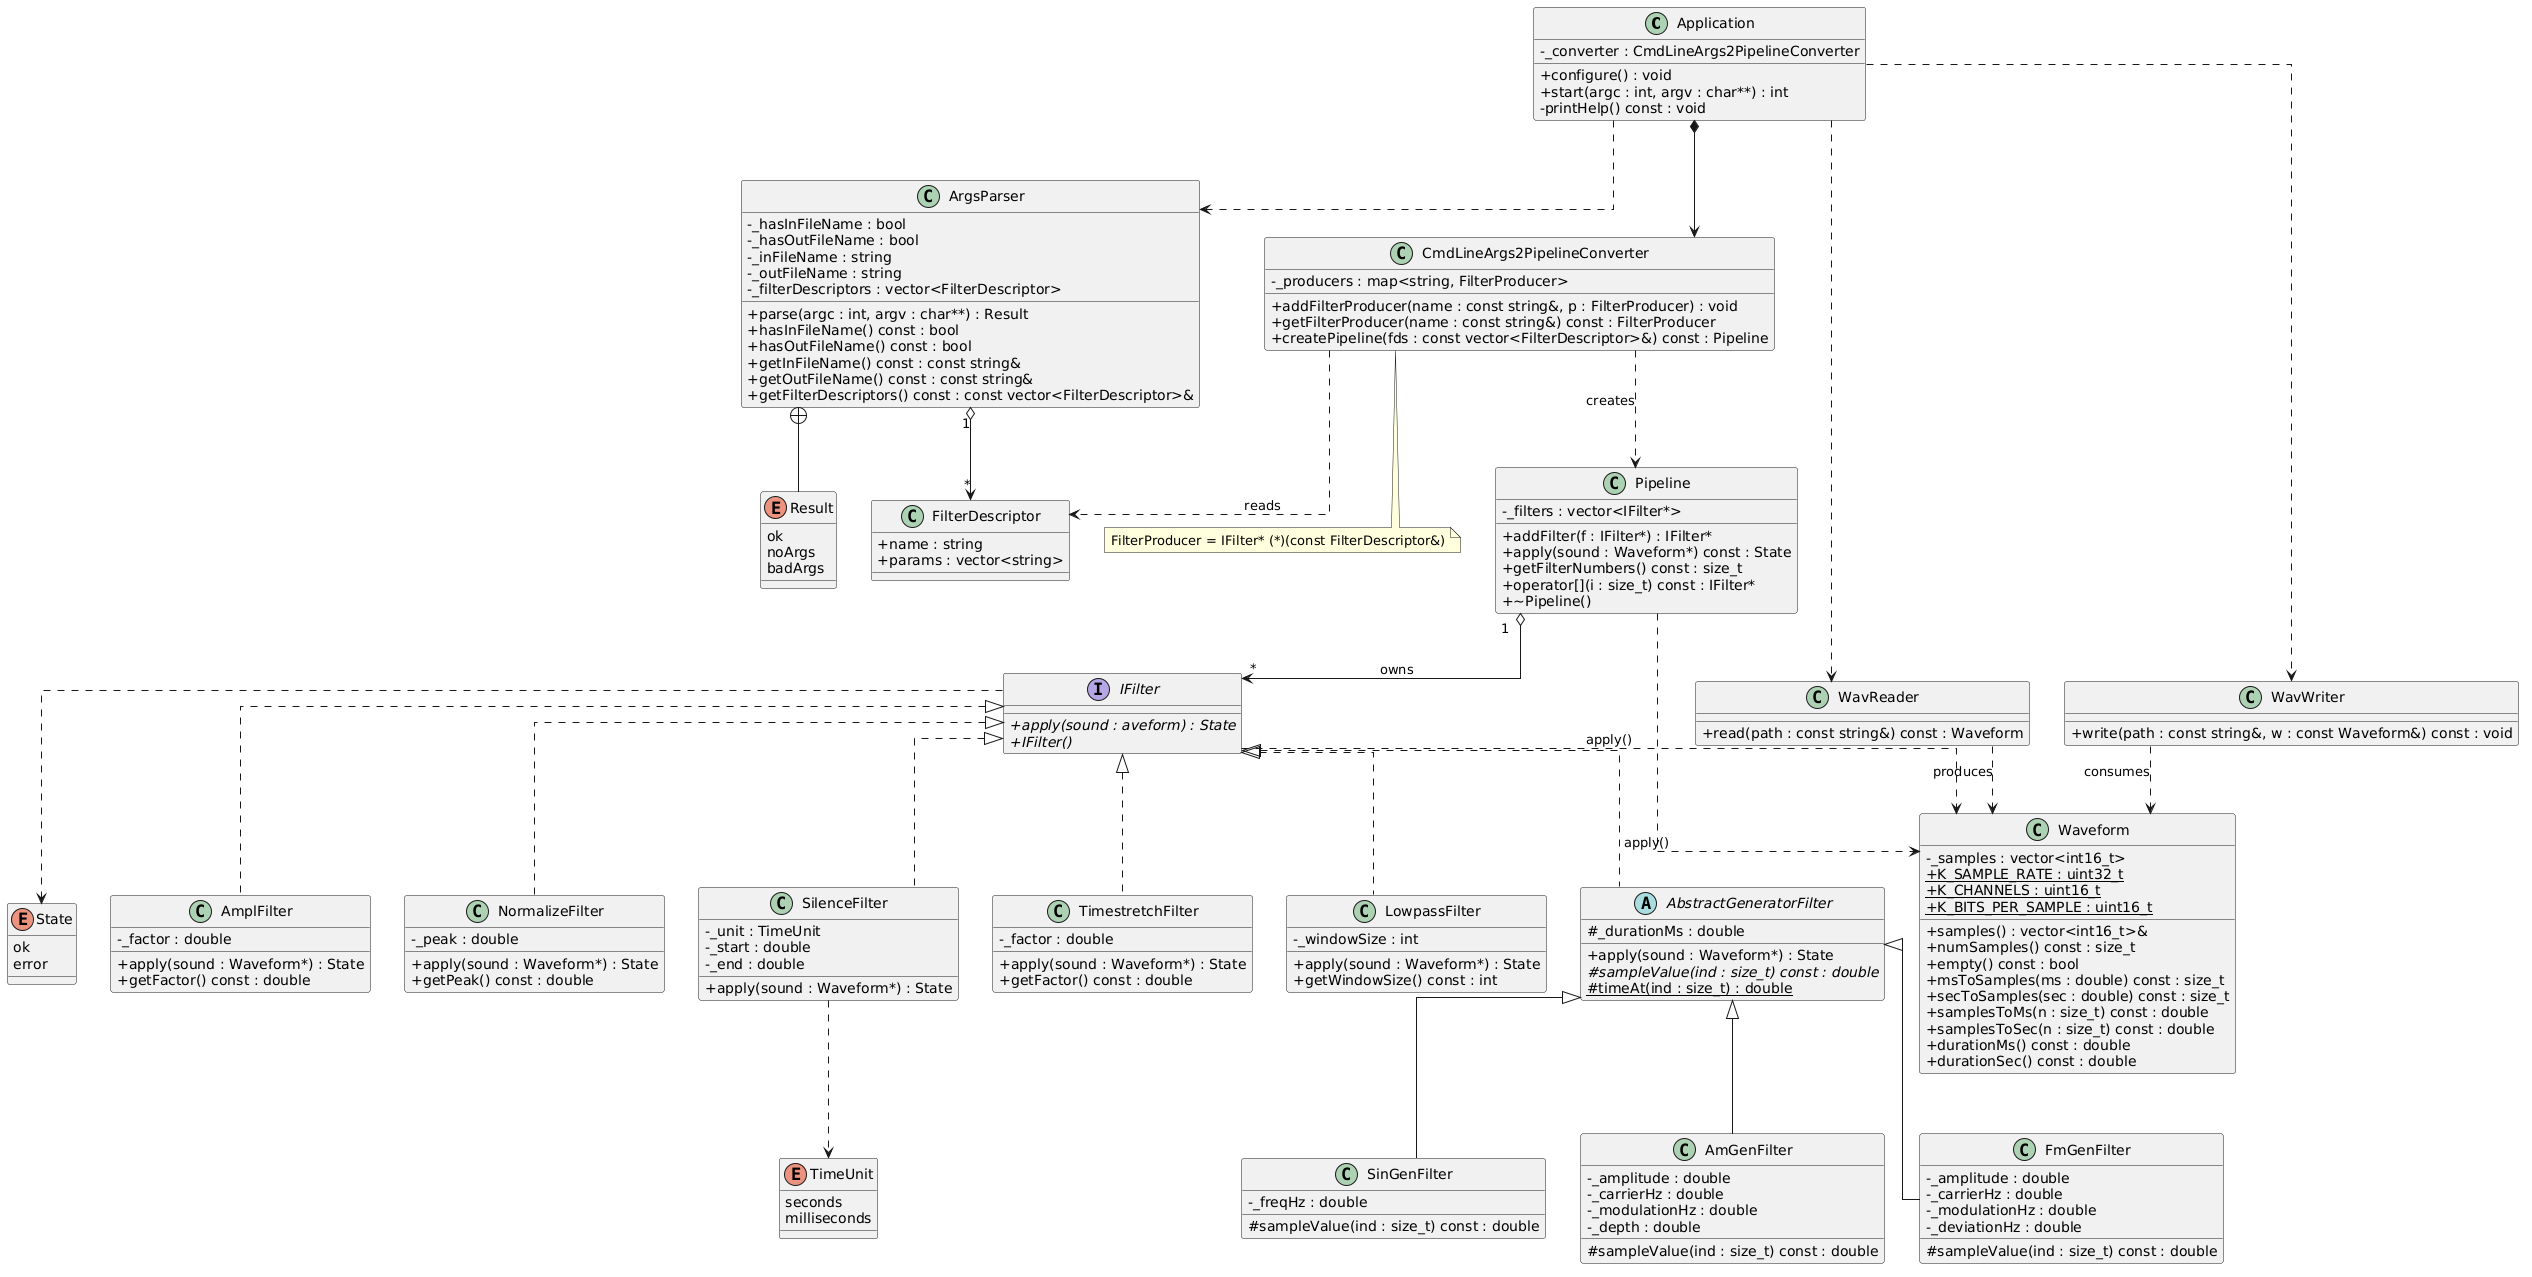

The diagram above was rendered by PlantUML. Its source (embedded in the PNG):
@startuml
skinparam classAttributeIconSize 0
skinparam linetype ortho

class Application {
  - _converter : CmdLineArgs2PipelineConverter
  + configure() : void
  + start(argc : int, argv : char**) : int
  - printHelp() const : void
}

class ArgsParser {
  - _hasInFileName : bool
  - _hasOutFileName : bool
  - _inFileName : string
  - _outFileName : string
  - _filterDescriptors : vector<FilterDescriptor>
  + parse(argc : int, argv : char**) : Result
  + hasInFileName() const : bool
  + hasOutFileName() const : bool
  + getInFileName() const : const string&
  + getOutFileName() const : const string&
  + getFilterDescriptors() const : const vector<FilterDescriptor>&
}

enum Result {
  ok
  noArgs
  badArgs
}

enum State {
  ok
  error
}

class FilterDescriptor {
  + name : string
  + params : vector<string>
}

class CmdLineArgs2PipelineConverter {
  - _producers : map<string, FilterProducer>
  + addFilterProducer(name : const string&, p : FilterProducer) : void
  + getFilterProducer(name : const string&) const : FilterProducer
  + createPipeline(fds : const vector<FilterDescriptor>&) const : Pipeline
}
note bottom of CmdLineArgs2PipelineConverter
  FilterProducer = IFilter* (*)(const FilterDescriptor&)
end note

class Pipeline {
  - _filters : vector<IFilter*>
  + addFilter(f : IFilter*) : IFilter*
  + apply(sound : Waveform*) const : State
  + getFilterNumbers() const : size_t
  + operator[](i : size_t) const : IFilter*
  + ~Pipeline()
}

interface IFilter {
  + {abstract} apply(sound : Waveform*) : State
  + {abstract} ~IFilter()
}

class AmplFilter {
  - _factor : double
  + apply(sound : Waveform*) : State
  + getFactor() const : double
}
class NormalizeFilter {
  - _peak : double
  + apply(sound : Waveform*) : State
  + getPeak() const : double
}
class SilenceFilter {
  - _unit : TimeUnit
  - _start : double
  - _end : double
  + apply(sound : Waveform*) : State
}
class TimestretchFilter {
  - _factor : double
  + apply(sound : Waveform*) : State
  + getFactor() const : double
}
class LowpassFilter {
  - _windowSize : int
  + apply(sound : Waveform*) : State
  + getWindowSize() const : int
}

abstract class AbstractGeneratorFilter {
  # _durationMs : double
  + apply(sound : Waveform*) : State
  # {abstract} sampleValue(ind : size_t) const : double
  # {static} timeAt(ind : size_t) : double
}
class SinGenFilter {
  - _freqHz : double
  # sampleValue(ind : size_t) const : double
}
class AmGenFilter {
  - _amplitude : double
  - _carrierHz : double
  - _modulationHz : double
  - _depth : double
  # sampleValue(ind : size_t) const : double
}
class FmGenFilter {
  - _amplitude : double
  - _carrierHz : double
  - _modulationHz : double
  - _deviationHz : double
  # sampleValue(ind : size_t) const : double
}

enum TimeUnit {
  seconds
  milliseconds
}

class Waveform {
  - _samples : vector<int16_t>
  + {static} K_SAMPLE_RATE : uint32_t
  + {static} K_CHANNELS : uint16_t
  + {static} K_BITS_PER_SAMPLE : uint16_t
  + samples() : vector<int16_t>&
  + numSamples() const : size_t
  + empty() const : bool
  + msToSamples(ms : double) const : size_t
  + secToSamples(sec : double) const : size_t
  + samplesToMs(n : size_t) const : double
  + samplesToSec(n : size_t) const : double
  + durationMs() const : double
  + durationSec() const : double
}

class WavReader {
  + read(path : const string&) const : Waveform
}
class WavWriter {
  + write(path : const string&, w : const Waveform&) const : void
}

ArgsParser +-- Result
ArgsParser "1" o--> "*" FilterDescriptor
SilenceFilter ..> TimeUnit

Application *--> CmdLineArgs2PipelineConverter
CmdLineArgs2PipelineConverter ..> FilterDescriptor : reads
CmdLineArgs2PipelineConverter ..> Pipeline : creates

Pipeline "1" o--> "*" IFilter : owns
Pipeline ..> Waveform : apply()
IFilter ..> Waveform : apply()
IFilter ..> State

IFilter <|.. AmplFilter
IFilter <|.. NormalizeFilter
IFilter <|.. SilenceFilter
IFilter <|.. TimestretchFilter
IFilter <|.. LowpassFilter
IFilter <|.. AbstractGeneratorFilter
AbstractGeneratorFilter <|-- SinGenFilter
AbstractGeneratorFilter <|-- AmGenFilter
AbstractGeneratorFilter <|-- FmGenFilter

WavReader ..> Waveform : produces
WavWriter ..> Waveform : consumes

Application ..> ArgsParser
Application ..> WavReader
Application ..> WavWriter
@enduml